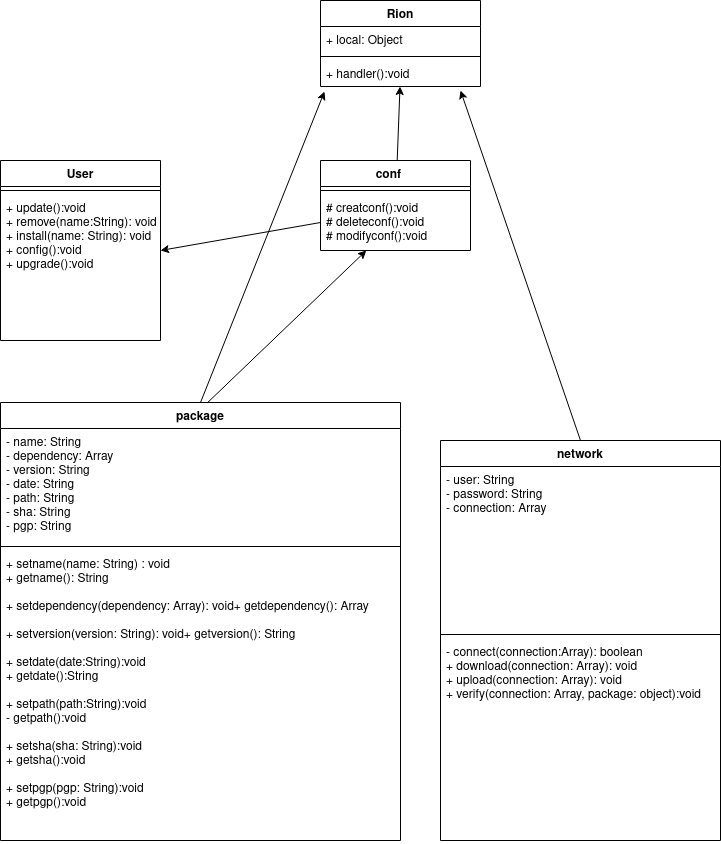

The diagram above was exported from draw.io. Its source (the exported page's mxGraphModel, read from the mxfile embedded in the PNG):
<mxGraphModel dx="1422" dy="787" grid="1" gridSize="10" guides="1" tooltips="1" connect="1" arrows="1" fold="1" page="1" pageScale="1" pageWidth="827" pageHeight="1169" background="#ffffff" math="0" shadow="0">
  <root>
    <mxCell id="WIyWlLk6GJQsqaUBKTNV-0" />
    <mxCell id="WIyWlLk6GJQsqaUBKTNV-1" parent="WIyWlLk6GJQsqaUBKTNV-0" />
    <mxCell id="j7OldRZMcCgfxIw25R0S-4" value="package" style="swimlane;fontStyle=1;align=center;verticalAlign=top;childLayout=stackLayout;horizontal=1;startSize=26;horizontalStack=0;resizeParent=1;resizeParentMax=0;resizeLast=0;collapsible=1;marginBottom=0;" parent="WIyWlLk6GJQsqaUBKTNV-1" vertex="1">
      <mxGeometry x="80" y="482" width="400" height="438" as="geometry" />
    </mxCell>
    <mxCell id="j7OldRZMcCgfxIw25R0S-5" value="- name: String&#10;- dependency: Array&#10;- version: String&#10;- date: String&#10;- path: String&#10;- sha: String&#10;- pgp: String" style="text;strokeColor=none;fillColor=none;align=left;verticalAlign=top;spacingLeft=4;spacingRight=4;overflow=hidden;rotatable=0;points=[[0,0.5],[1,0.5]];portConstraint=eastwest;" parent="j7OldRZMcCgfxIw25R0S-4" vertex="1">
      <mxGeometry y="26" width="400" height="114" as="geometry" />
    </mxCell>
    <mxCell id="j7OldRZMcCgfxIw25R0S-6" value="" style="line;strokeWidth=1;fillColor=none;align=left;verticalAlign=middle;spacingTop=-1;spacingLeft=3;spacingRight=3;rotatable=0;labelPosition=right;points=[];portConstraint=eastwest;" parent="j7OldRZMcCgfxIw25R0S-4" vertex="1">
      <mxGeometry y="140" width="400" height="8" as="geometry" />
    </mxCell>
    <mxCell id="j7OldRZMcCgfxIw25R0S-7" value="+ setname(name: String) : void&#10;+ getname(): String&#10;&#10;+ setdependency(dependency: Array): void+ getdependency(): Array&#10;&#10;+ setversion(version: String): void+ getversion(): String&#10;&#10;+ setdate(date:String):void&#10;+ getdate():String&#10;&#10;+ setpath(path:String):void&#10;- getpath():void &#10;&#10;+ setsha(sha: String):void&#10;+ getsha():void&#10;&#10;+ setpgp(pgp: String):void&#10;+ getpgp():void&#10;" style="text;strokeColor=none;fillColor=none;align=left;verticalAlign=top;spacingLeft=4;spacingRight=4;overflow=hidden;rotatable=0;points=[[0,0.5],[1,0.5]];portConstraint=eastwest;" parent="j7OldRZMcCgfxIw25R0S-4" vertex="1">
      <mxGeometry y="148" width="400" height="290" as="geometry" />
    </mxCell>
    <mxCell id="j7OldRZMcCgfxIw25R0S-8" value="" style="text;strokeColor=none;fillColor=none;align=left;verticalAlign=middle;spacingTop=-1;spacingLeft=4;spacingRight=4;rotatable=0;labelPosition=right;points=[];portConstraint=eastwest;" parent="WIyWlLk6GJQsqaUBKTNV-1" vertex="1">
      <mxGeometry x="400" y="430" width="20" height="14" as="geometry" />
    </mxCell>
    <mxCell id="j7OldRZMcCgfxIw25R0S-9" value="network" style="swimlane;fontStyle=1;align=center;verticalAlign=top;childLayout=stackLayout;horizontal=1;startSize=26;horizontalStack=0;resizeParent=1;resizeParentMax=0;resizeLast=0;collapsible=1;marginBottom=0;" parent="WIyWlLk6GJQsqaUBKTNV-1" vertex="1">
      <mxGeometry x="520" y="520" width="280" height="400" as="geometry" />
    </mxCell>
    <mxCell id="j7OldRZMcCgfxIw25R0S-10" value="- user: String&#10;- password: String&#10;- connection: Array&#10;&#10;" style="text;strokeColor=none;fillColor=none;align=left;verticalAlign=top;spacingLeft=4;spacingRight=4;overflow=hidden;rotatable=0;points=[[0,0.5],[1,0.5]];portConstraint=eastwest;" parent="j7OldRZMcCgfxIw25R0S-9" vertex="1">
      <mxGeometry y="26" width="280" height="164" as="geometry" />
    </mxCell>
    <mxCell id="j7OldRZMcCgfxIw25R0S-11" value="" style="line;strokeWidth=1;fillColor=none;align=left;verticalAlign=middle;spacingTop=-1;spacingLeft=3;spacingRight=3;rotatable=0;labelPosition=right;points=[];portConstraint=eastwest;" parent="j7OldRZMcCgfxIw25R0S-9" vertex="1">
      <mxGeometry y="190" width="280" height="8" as="geometry" />
    </mxCell>
    <mxCell id="j7OldRZMcCgfxIw25R0S-12" value="- connect(connection:Array): boolean&#10;+ download(connection: Array): void&#10;+ upload(connection: Array): void&#10;+ verify(connection: Array, package: object):void&#10;&#10;" style="text;strokeColor=none;fillColor=none;align=left;verticalAlign=top;spacingLeft=4;spacingRight=4;overflow=hidden;rotatable=0;points=[[0,0.5],[1,0.5]];portConstraint=eastwest;" parent="j7OldRZMcCgfxIw25R0S-9" vertex="1">
      <mxGeometry y="198" width="280" height="202" as="geometry" />
    </mxCell>
    <mxCell id="j7OldRZMcCgfxIw25R0S-15" value="Rion" style="swimlane;fontStyle=1;align=center;verticalAlign=top;childLayout=stackLayout;horizontal=1;startSize=26;horizontalStack=0;resizeParent=1;resizeParentMax=0;resizeLast=0;collapsible=1;marginBottom=0;" parent="WIyWlLk6GJQsqaUBKTNV-1" vertex="1">
      <mxGeometry x="400" y="80" width="160" height="86" as="geometry" />
    </mxCell>
    <mxCell id="j7OldRZMcCgfxIw25R0S-16" value="+ local: Object" style="text;strokeColor=none;fillColor=none;align=left;verticalAlign=top;spacingLeft=4;spacingRight=4;overflow=hidden;rotatable=0;points=[[0,0.5],[1,0.5]];portConstraint=eastwest;" parent="j7OldRZMcCgfxIw25R0S-15" vertex="1">
      <mxGeometry y="26" width="160" height="26" as="geometry" />
    </mxCell>
    <mxCell id="j7OldRZMcCgfxIw25R0S-17" value="" style="line;strokeWidth=1;fillColor=none;align=left;verticalAlign=middle;spacingTop=-1;spacingLeft=3;spacingRight=3;rotatable=0;labelPosition=right;points=[];portConstraint=eastwest;" parent="j7OldRZMcCgfxIw25R0S-15" vertex="1">
      <mxGeometry y="52" width="160" height="8" as="geometry" />
    </mxCell>
    <mxCell id="j7OldRZMcCgfxIw25R0S-18" value="+ handler():void" style="text;strokeColor=none;fillColor=none;align=left;verticalAlign=top;spacingLeft=4;spacingRight=4;overflow=hidden;rotatable=0;points=[[0,0.5],[1,0.5]];portConstraint=eastwest;" parent="j7OldRZMcCgfxIw25R0S-15" vertex="1">
      <mxGeometry y="60" width="160" height="26" as="geometry" />
    </mxCell>
    <mxCell id="j7OldRZMcCgfxIw25R0S-19" value="" style="endArrow=classic;html=1;rounded=0;entryX=0.025;entryY=1.192;entryDx=0;entryDy=0;exitX=0.5;exitY=0;exitDx=0;exitDy=0;entryPerimeter=0;" parent="WIyWlLk6GJQsqaUBKTNV-1" source="j7OldRZMcCgfxIw25R0S-4" target="j7OldRZMcCgfxIw25R0S-18" edge="1">
      <mxGeometry width="50" height="50" relative="1" as="geometry">
        <mxPoint x="390" y="440" as="sourcePoint" />
        <mxPoint x="440" y="390" as="targetPoint" />
      </mxGeometry>
    </mxCell>
    <mxCell id="j7OldRZMcCgfxIw25R0S-20" value="" style="endArrow=classic;html=1;rounded=0;exitX=0.5;exitY=0;exitDx=0;exitDy=0;" parent="WIyWlLk6GJQsqaUBKTNV-1" source="j7OldRZMcCgfxIw25R0S-9" edge="1">
      <mxGeometry width="50" height="50" relative="1" as="geometry">
        <mxPoint x="390" y="440" as="sourcePoint" />
        <mxPoint x="540" y="170" as="targetPoint" />
      </mxGeometry>
    </mxCell>
    <mxCell id="LXsBjc2cWwmisqphHZc3-0" value="conf    " style="swimlane;fontStyle=1;align=center;verticalAlign=top;childLayout=stackLayout;horizontal=1;startSize=26;horizontalStack=0;resizeParent=1;resizeParentMax=0;resizeLast=0;collapsible=1;marginBottom=0;" vertex="1" parent="WIyWlLk6GJQsqaUBKTNV-1">
      <mxGeometry x="400" y="240" width="150" height="90" as="geometry" />
    </mxCell>
    <mxCell id="LXsBjc2cWwmisqphHZc3-2" value="" style="line;strokeWidth=1;fillColor=none;align=left;verticalAlign=middle;spacingTop=-1;spacingLeft=3;spacingRight=3;rotatable=0;labelPosition=right;points=[];portConstraint=eastwest;" vertex="1" parent="LXsBjc2cWwmisqphHZc3-0">
      <mxGeometry y="26" width="150" height="8" as="geometry" />
    </mxCell>
    <mxCell id="LXsBjc2cWwmisqphHZc3-3" value="# creatconf():void&#10;# deleteconf():void&#10;# modifyconf():void&#10;&#10;" style="text;strokeColor=none;fillColor=none;align=left;verticalAlign=top;spacingLeft=4;spacingRight=4;overflow=hidden;rotatable=0;points=[[0,0.5],[1,0.5]];portConstraint=eastwest;" vertex="1" parent="LXsBjc2cWwmisqphHZc3-0">
      <mxGeometry y="34" width="150" height="56" as="geometry" />
    </mxCell>
    <mxCell id="LXsBjc2cWwmisqphHZc3-4" value="" style="endArrow=classic;html=1;rounded=0;exitX=0.518;exitY=0;exitDx=0;exitDy=0;exitPerimeter=0;" edge="1" parent="WIyWlLk6GJQsqaUBKTNV-1" source="j7OldRZMcCgfxIw25R0S-4" target="LXsBjc2cWwmisqphHZc3-3">
      <mxGeometry width="50" height="50" relative="1" as="geometry">
        <mxPoint x="390" y="500" as="sourcePoint" />
        <mxPoint x="450" y="420" as="targetPoint" />
      </mxGeometry>
    </mxCell>
    <mxCell id="LXsBjc2cWwmisqphHZc3-5" value="" style="endArrow=classic;html=1;rounded=0;" edge="1" parent="WIyWlLk6GJQsqaUBKTNV-1" source="LXsBjc2cWwmisqphHZc3-0" target="j7OldRZMcCgfxIw25R0S-18">
      <mxGeometry width="50" height="50" relative="1" as="geometry">
        <mxPoint x="390" y="500" as="sourcePoint" />
        <mxPoint x="440" y="450" as="targetPoint" />
      </mxGeometry>
    </mxCell>
    <mxCell id="LXsBjc2cWwmisqphHZc3-7" value="User" style="swimlane;fontStyle=1;align=center;verticalAlign=top;childLayout=stackLayout;horizontal=1;startSize=26;horizontalStack=0;resizeParent=1;resizeParentMax=0;resizeLast=0;collapsible=1;marginBottom=0;" vertex="1" parent="WIyWlLk6GJQsqaUBKTNV-1">
      <mxGeometry x="80" y="240" width="160" height="180" as="geometry" />
    </mxCell>
    <mxCell id="LXsBjc2cWwmisqphHZc3-9" value="" style="line;strokeWidth=1;fillColor=none;align=left;verticalAlign=middle;spacingTop=-1;spacingLeft=3;spacingRight=3;rotatable=0;labelPosition=right;points=[];portConstraint=eastwest;" vertex="1" parent="LXsBjc2cWwmisqphHZc3-7">
      <mxGeometry y="26" width="160" height="8" as="geometry" />
    </mxCell>
    <mxCell id="LXsBjc2cWwmisqphHZc3-10" value="+ update():void&#10;+ remove(name:String): void&#10;+ install(name: String): void&#10;+ config():void&#10;+ upgrade():void&#10;&#10;" style="text;strokeColor=none;fillColor=none;align=left;verticalAlign=top;spacingLeft=4;spacingRight=4;overflow=hidden;rotatable=0;points=[[0,0.5],[1,0.5]];portConstraint=eastwest;" vertex="1" parent="LXsBjc2cWwmisqphHZc3-7">
      <mxGeometry y="34" width="160" height="146" as="geometry" />
    </mxCell>
    <mxCell id="LXsBjc2cWwmisqphHZc3-11" value="" style="endArrow=classic;html=1;rounded=0;exitX=0;exitY=0.5;exitDx=0;exitDy=0;entryX=1;entryY=0.5;entryDx=0;entryDy=0;" edge="1" parent="WIyWlLk6GJQsqaUBKTNV-1" source="LXsBjc2cWwmisqphHZc3-3" target="LXsBjc2cWwmisqphHZc3-7">
      <mxGeometry width="50" height="50" relative="1" as="geometry">
        <mxPoint x="390" y="440" as="sourcePoint" />
        <mxPoint x="440" y="390" as="targetPoint" />
      </mxGeometry>
    </mxCell>
  </root>
</mxGraphModel>